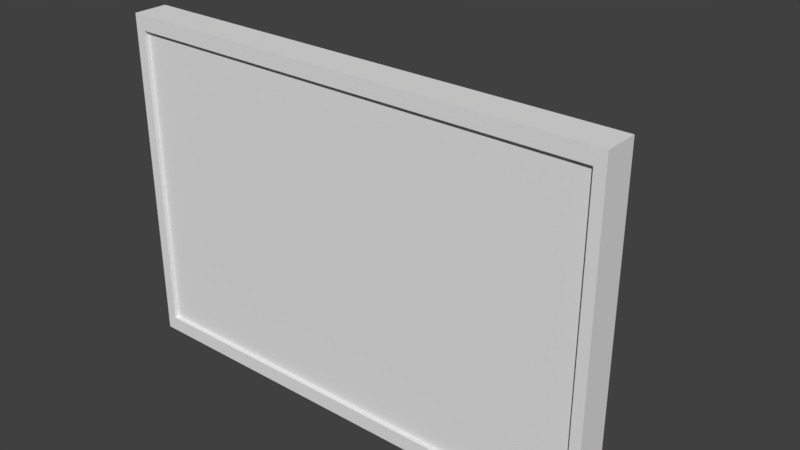 # Source: table.blend  (saved by Blender 2.79.0; exported with 4.5.12 LTS)
import bpy
from mathutils import Matrix  # noqa: F401  (used for matrix-valued properties, if any)

bpy.ops.wm.read_factory_settings(use_empty=True)
scene = bpy.context.scene
scene.name = 'Scene'

# ---- collections
col_collection_1 = bpy.data.collections.new('Collection 1'); scene.collection.children.link(col_collection_1)

# ---- materials (node trees are filled in below, after node groups)
mat_material = bpy.data.materials.new('Material')
mat_material.alpha_threshold = 0.0
mat_material.use_transparent_shadow = False
mat_material.roughness = 0.5
mat_material.line_color = (0.0, 0.0, 0.0, 1.0)

# ---- material node trees

# ---- world
world_world = bpy.data.worlds.new('World'); scene.world = world_world
world_world.color = (0.05088, 0.05088, 0.05088)
world_world.use_sun_shadow = False
world_world.sun_shadow_jitter_overblur = 0.0
world_world.cycles.sampling_method = 'MANUAL'

# ---- meshes
me_cube = bpy.data.meshes.new('Cube')
me_cube.from_pydata([(0.3748, 0.2439, 0.1987), (0.3748, -0.2439, 0.1987), (0.05942, -0.2439, 0.2463), (0.05942, 0.2439, 0.2463), (0.3748, 0.2439, 0.2463), (0.3748, -0.2439, 0.2463), (0.05942, -0.2439, 0.1987), (0.05942, 0.2439, 0.1987), (0.3748, 0.08129, 0.1987), (0.3748, -0.08129, 0.1987), (0.05942, 0.08129, 0.2463), (0.05942, -0.08129, 0.2463), (0.05942, -0.04804, 0.1987), (0.05942, 0.04804, 0.1987), (0.3748, 0.08129, 0.2463), (0.3748, -0.08129, 0.2463), (0.05942, -0.04804, 0.1596), (0.05942, 0.04804, 0.1596), (0.04915, -0.03143, 0.1596), (0.04915, 0.03143, 0.1596), (0.04915, -0.03143, 0.02177), (0.04915, 0.03143, 0.02177), (0.1284, -0.1328, 0.02177), (0.1284, 0.1328, 0.02177), (0.1284, -0.1328, -0.003707), (0.1284, 0.1328, -0.003707), (0.3915, 0.2674, 0.1987), (0.3915, -0.2674, 0.1987), (0.04563, -0.2674, 0.2463), (0.04563, 0.2674, 0.2463), (0.3915, 0.2674, 0.2463), (0.3915, -0.2674, 0.2463), (0.04563, -0.2674, 0.1987), (0.04563, 0.2674, 0.1987), (0.3915, 0.08914, 0.1987), (0.3915, -0.08914, 0.1987), (0.3915, 0.08914, 0.2463), (0.3915, -0.08914, 0.2463), (0.05942, -0.2439, 0.2532), (0.05942, 0.2439, 0.2532), (0.3748, 0.2439, 0.2532), (0.3748, -0.2439, 0.2532), (0.3748, 0.08129, 0.2532), (0.3748, -0.08129, 0.2532), (0.04563, -0.2674, 0.2532), (0.04563, 0.2674, 0.2532), (0.3915, 0.2674, 0.2532), (0.3915, -0.2674, 0.2532), (0.3915, 0.08914, 0.2532), (0.3915, -0.08914, 0.2532), (-0.3748, 0.2439, 0.1987), (-0.3748, -0.2439, 0.1987), (-0.05942, -0.2439, 0.2463), (-0.05942, 0.2439, 0.2463), (-0.3748, 0.2439, 0.2463), (-0.3748, -0.2439, 0.2463), (-0.05942, -0.2439, 0.1987), (-0.05942, 0.2439, 0.1987), (0.0, 0.2439, 0.1987), (0.0, -0.2439, 0.1987), (0.0, 0.2439, 0.2463), (0.0, -0.2439, 0.2463), (-0.3748, 0.08129, 0.1987), (-0.3748, -0.08129, 0.1987), (-0.05942, 0.08129, 0.2463), (-0.05942, -0.08129, 0.2463), (-0.05942, -0.04804, 0.1987), (-0.05942, 0.04804, 0.1987), (-0.3748, 0.08129, 0.2463), (-0.3748, -0.08129, 0.2463), (0.0, 0.08129, 0.2463), (0.0, -0.08129, 0.2463), (0.0, -0.04804, 0.1987), (0.0, 0.04804, 0.1987), (-0.05942, -0.04804, 0.1596), (-0.05942, 0.04804, 0.1596), (0.0, -0.04804, 0.1596), (0.0, 0.04804, 0.1596), (-0.04915, -0.03143, 0.1596), (-0.04915, 0.03143, 0.1596), (0.0, -0.03143, 0.1596), (0.0, 0.03143, 0.1596), (-0.04915, -0.03143, 0.02177), (-0.04915, 0.03143, 0.02177), (0.0, -0.03143, 0.02177), (0.0, 0.03143, 0.02177), (-0.1284, -0.1328, 0.02177), (-0.1284, 0.1328, 0.02177), (0.0, -0.1328, 0.02177), (0.0, 0.1328, 0.02177), (-0.1284, -0.1328, -0.003707), (-0.1284, 0.1328, -0.003707), (0.0, -0.1328, -0.003707), (0.0, 0.1328, -0.003707), (-0.3915, 0.2674, 0.1987), (-0.3915, -0.2674, 0.1987), (-0.04563, -0.2674, 0.2463), (-0.04563, 0.2674, 0.2463), (-0.3915, 0.2674, 0.2463), (-0.3915, -0.2674, 0.2463), (-0.04563, -0.2674, 0.1987), (-0.04563, 0.2674, 0.1987), (0.0, 0.2674, 0.1987), (0.0, -0.2674, 0.1987), (0.0, 0.2674, 0.2463), (0.0, -0.2674, 0.2463), (-0.3915, 0.08914, 0.1987), (-0.3915, -0.08914, 0.1987), (-0.3915, 0.08914, 0.2463), (-0.3915, -0.08914, 0.2463), (-0.05942, -0.2439, 0.2532), (-0.05942, 0.2439, 0.2532), (-0.3748, 0.2439, 0.2532), (-0.3748, -0.2439, 0.2532), (0.0, 0.2439, 0.2532), (0.0, -0.2439, 0.2532), (-0.3748, 0.08129, 0.2532), (-0.3748, -0.08129, 0.2532), (-0.04563, -0.2674, 0.2532), (-0.04563, 0.2674, 0.2532), (-0.3915, 0.2674, 0.2532), (-0.3915, -0.2674, 0.2532), (0.0, 0.2674, 0.2532), (0.0, -0.2674, 0.2532), (-0.3915, 0.08914, 0.2532), (-0.3915, -0.08914, 0.2532)], [], [(7, 13, 73, 58), (4, 14, 42, 40), (7, 58, 102, 33), (30, 29, 45, 46), (15, 11, 2, 5), (9, 1, 6, 12), (0, 7, 33, 26), (6, 1, 27, 32), (11, 71, 61, 2), (12, 6, 59, 72), (13, 12, 16, 17), (3, 60, 70, 10), (10, 70, 71, 11), (0, 8, 13, 7), (8, 9, 12, 13), (4, 3, 10, 14), (14, 10, 11, 15), (31, 37, 49, 47), (3, 4, 40, 39), (16, 76, 80, 18), (73, 13, 17, 77), (12, 72, 76, 16), (18, 80, 84, 20), (77, 17, 19, 81), (17, 16, 18, 19), (19, 18, 20, 21), (81, 19, 21, 85), (20, 84, 88, 22), (21, 20, 22, 23), (85, 21, 23, 89), (89, 23, 25, 93), (25, 24, 92, 93), (23, 22, 24, 25), (22, 88, 92, 24), (30, 26, 33, 29), (35, 37, 31, 27), (27, 31, 28, 32), (29, 33, 102, 104), (32, 28, 105, 103), (26, 30, 36, 34), (34, 36, 37, 35), (8, 0, 26, 34), (59, 6, 32, 103), (9, 8, 34, 35), (105, 28, 44, 123), (28, 31, 47, 44), (1, 9, 35, 27), (15, 5, 41, 43), (42, 43, 49, 48), (40, 42, 48, 46), (39, 40, 46, 45), (43, 41, 47, 49), (114, 39, 45, 122), (41, 38, 44, 47), (38, 115, 123, 44), (14, 15, 43, 42), (36, 30, 46, 48), (60, 3, 39, 114), (5, 2, 38, 41), (37, 36, 48, 49), (2, 61, 115, 38), (29, 104, 122, 45), (57, 58, 73, 67), (54, 112, 116, 68), (57, 101, 102, 58), (98, 120, 119, 97), (69, 55, 52, 65), (63, 66, 56, 51), (50, 94, 101, 57), (56, 100, 95, 51), (65, 52, 61, 71), (66, 72, 59, 56), (67, 75, 74, 66), (53, 64, 70, 60), (64, 65, 71, 70), (50, 57, 67, 62), (62, 67, 66, 63), (54, 68, 64, 53), (68, 69, 65, 64), (99, 121, 125, 109), (53, 111, 112, 54), (74, 78, 80, 76), (73, 77, 75, 67), (66, 74, 76, 72), (78, 82, 84, 80), (77, 81, 79, 75), (75, 79, 78, 74), (79, 83, 82, 78), (81, 85, 83, 79), (82, 86, 88, 84), (83, 87, 86, 82), (85, 89, 87, 83), (89, 93, 91, 87), (91, 93, 92, 90), (87, 91, 90, 86), (86, 90, 92, 88), (98, 97, 101, 94), (107, 95, 99, 109), (95, 100, 96, 99), (97, 104, 102, 101), (100, 103, 105, 96), (94, 106, 108, 98), (106, 107, 109, 108), (62, 106, 94, 50), (59, 103, 100, 56), (63, 107, 106, 62), (105, 123, 118, 96), (96, 118, 121, 99), (51, 95, 107, 63), (69, 117, 113, 55), (116, 124, 125, 117), (112, 120, 124, 116), (111, 119, 120, 112), (117, 125, 121, 113), (114, 122, 119, 111), (113, 121, 118, 110), (110, 118, 123, 115), (68, 116, 117, 69), (108, 124, 120, 98), (60, 114, 111, 53), (55, 113, 110, 52), (109, 125, 124, 108), (52, 110, 115, 61), (97, 119, 122, 104)])
me_cube.materials.append(mat_material)
me_cube.use_remesh_preserve_volume = False
me_cube.use_remesh_preserve_attributes = False
me_cube.use_mirror_vertex_groups = False
me_cube.update()

# ---- objects
ob_table = bpy.data.objects.new('table', me_cube)

# ---- transforms, parenting, visibility, modifiers, constraints
ob_table.location = (0.0, 0.0, 0.0)
ob_table.rotation_euler = (1.571, 0.0, 0.0)
ob_table.lock_rotations_4d = False
ob_table.empty_display_type = 'ARROWS'
ob_table.lineart.crease_threshold = 0.0

# ---- collection membership
col_collection_1.objects.link(ob_table)

# ---- scene / render settings (as saved in the file)
scene.frame_start = 1; scene.frame_end = 250; scene.frame_set(1)
scene.render.engine = 'BLENDER_EEVEE_NEXT'
scene.render.resolution_percentage = 50
scene.render.dither_intensity = 0.0
scene.cycles.use_denoising = False
scene.cycles.samples = 128
scene.cycles.sampling_pattern = 'TABULATED_SOBOL'
scene.cycles.use_adaptive_sampling = False
scene.cycles.use_light_tree = False
scene.cycles.blur_glossy = 0.0
scene.cycles.sample_clamp_indirect = 0.0
scene.view_settings.view_transform = 'Standard'
bpy.context.view_layer.update()

# ---- added for rendering (the .blend has no active camera and no usable light): camera, sun
cam_auto = bpy.data.cameras.new('AutoCamera')
cam_auto.lens = 50.0
cam_auto.sensor_width = 36.0
cam_auto.clip_end = 1000.0
ob_auto_camera = bpy.data.objects.new('AutoCamera', cam_auto)
scene.collection.objects.link(ob_auto_camera)
ob_auto_camera.location = (0.908951, -1.21547, 0.727161)
ob_auto_camera.rotation_euler = (1.09748, -7.21219e-08, 0.694738)
scene.camera = ob_auto_camera
light_auto_sun = bpy.data.lights.new('AutoSun', 'SUN')
light_auto_sun.energy = 3.0
light_auto_sun.angle = 0.0523599
ob_auto_sun = bpy.data.objects.new('AutoSun', light_auto_sun)
scene.collection.objects.link(ob_auto_sun)
ob_auto_sun.rotation_euler = (0.872665, 0.174533, 0.523599)
bpy.context.view_layer.update()
